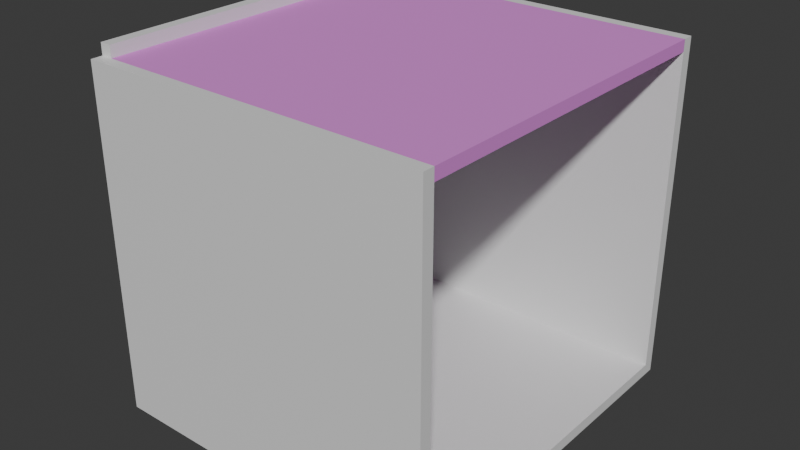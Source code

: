 # Source: room.blend  (saved by Blender 5.0.119; exported with 4.5.12 LTS)
import bpy
from mathutils import Matrix  # noqa: F401  (used for matrix-valued properties, if any)

bpy.ops.wm.read_factory_settings(use_empty=True)
scene = bpy.context.scene
scene.name = 'Scene'

# ---- collections
col_collection = bpy.data.collections.new('Collection'); scene.collection.children.link(col_collection)

# ---- images (referenced by path relative to the original .blend; pixels are not part of the script)
import os
ASSET_DIR = os.environ.get("B2B_ASSET_DIR", "")  # directory of the original .blend (textures are referenced by path, not embedded)
HERE = os.path.dirname(os.path.abspath(__file__))  # packed textures are extracted next to this script under _unpacked/

def load_image(name, relpath, width, height, colorspace="sRGB"):
    """Load a texture the original file referenced (path relative to the .blend, or extracted next to this script)."""
    p = next((c for c in (os.path.join(HERE, relpath), os.path.join(ASSET_DIR, relpath)) if relpath and os.path.exists(c)), "")
    if p:
        img = bpy.data.images.load(p, check_existing=True)
        img.name = name
    else:  # same state as the original file: an image datablock whose file is absent (Cycles renders it pink)
        img = bpy.data.images.new(name, width, height)
        img.source = "FILE"
        img.filepath = "//" + (relpath or name)
    img.colorspace_settings.name = colorspace
    return img
img_img_20260821_180847_531_jpg = load_image('IMG_20260821_180847_531.jpg', 'IMG_20260821_180847_531.jpg', 1024, 1024, 'sRGB')

# ---- materials (node trees are filled in below, after node groups)
mat_material = bpy.data.materials.new('Material')
mat_material.alpha_threshold = 0.0
mat_material.use_backface_culling_lightprobe_volume = False
mat_material.roughness = 0.5
mat_material.line_color = (0.0, 0.0, 0.0, 1.0)
mat_material_001 = bpy.data.materials.new('Material.001')
mat_material_001.alpha_threshold = 0.0
mat_material_001.use_backface_culling_lightprobe_volume = False
mat_material_001.roughness = 0.5
mat_material_001.line_color = (0.0, 0.0, 0.0, 1.0)
mat_material_002 = bpy.data.materials.new('Material.002')
mat_material_002.alpha_threshold = 0.0
mat_material_002.use_backface_culling_lightprobe_volume = False
mat_material_002.roughness = 0.5
mat_material_002.line_color = (0.0, 0.0, 0.0, 1.0)
mat_material_003 = bpy.data.materials.new('Material.003')
mat_material_003.alpha_threshold = 0.0
mat_material_003.use_backface_culling_lightprobe_volume = False
mat_material_003.roughness = 0.5
mat_material_003.line_color = (0.0, 0.0, 0.0, 1.0)
mat_material_004 = bpy.data.materials.new('Material.004')
mat_material_004.alpha_threshold = 0.0
mat_material_004.use_backface_culling_lightprobe_volume = False
mat_material_004.roughness = 0.5
mat_material_004.line_color = (0.0, 0.0, 0.0, 1.0)

# ---- material node trees
mat_material.use_nodes = True; mat_material.node_tree.nodes.clear()
_N = mat_material.node_tree.nodes; _L = mat_material.node_tree.links
n0 = _N.new('ShaderNodeOutputMaterial'); n0.name = 'Material Output'; n0.location = (200, 100)
n1 = _N.new('ShaderNodeBsdfPrincipled'); n1.name = 'Principled BSDF'; n1.location = (-200, 100)
_L.new(n1.outputs[0], n0.inputs[0])
n0.is_active_output = True
mat_material_001.use_nodes = True; mat_material_001.node_tree.nodes.clear()
_N = mat_material_001.node_tree.nodes; _L = mat_material_001.node_tree.links
n0 = _N.new('ShaderNodeOutputMaterial'); n0.name = 'Material Output'; n0.location = (200, 100)
n1 = _N.new('ShaderNodeBsdfPrincipled'); n1.name = 'Principled BSDF'; n1.location = (-200, 100)
_L.new(n1.outputs[0], n0.inputs[0])
n0.is_active_output = True
mat_material_002.use_nodes = True; mat_material_002.node_tree.nodes.clear()
_N = mat_material_002.node_tree.nodes; _L = mat_material_002.node_tree.links
n0 = _N.new('ShaderNodeOutputMaterial'); n0.name = 'Material Output'; n0.location = (200, 100)
n1 = _N.new('ShaderNodeBsdfPrincipled'); n1.name = 'Principled BSDF'; n1.location = (-200, 100)
_L.new(n1.outputs[0], n0.inputs[0])
n0.is_active_output = True
mat_material_003.use_nodes = True; mat_material_003.node_tree.nodes.clear()
_N = mat_material_003.node_tree.nodes; _L = mat_material_003.node_tree.links
n0 = _N.new('ShaderNodeOutputMaterial'); n0.name = 'Material Output'; n0.location = (200, 100)
n1 = _N.new('ShaderNodeBsdfPrincipled'); n1.name = 'Principled BSDF'; n1.location = (-200, 100)
_L.new(n1.outputs[0], n0.inputs[0])
n0.is_active_output = True
mat_material_004.use_nodes = True; mat_material_004.node_tree.nodes.clear()
_N = mat_material_004.node_tree.nodes; _L = mat_material_004.node_tree.links
n0 = _N.new('ShaderNodeOutputMaterial'); n0.name = 'Material Output'; n0.location = (557, 144)
n1 = _N.new('ShaderNodeBsdfDiffuse'); n1.name = 'Diffuse BSDF'; n1.location = (287, 39)
n2 = _N.new('ShaderNodeMix'); n2.name = 'Mix'; n2.location = (65, 84)
n2.data_type = 'RGBA'
n3 = _N.new('ShaderNodeTexImage'); n3.name = 'Image Texture.001'; n3.location = (-399, 129)
n3.image = img_img_20260821_180847_531_jpg
_L.new(n2.outputs[2], n1.inputs[0])
_L.new(n1.outputs[0], n0.inputs[0])
_L.new(n3.outputs[0], n2.inputs[6])
n0.is_active_output = True

# ---- world
world_world = bpy.data.worlds.new('World'); scene.world = world_world
world_world.use_nodes = True; world_world.node_tree.nodes.clear()
_N = world_world.node_tree.nodes; _L = world_world.node_tree.links
n0 = _N.new('ShaderNodeOutputWorld'); n0.name = 'World Output'; n0.location = (200, 100)
n1 = _N.new('ShaderNodeBackground'); n1.name = 'Background'; n1.location = (-200, 100)
n1.inputs[0].default_value = (0.05088, 0.05088, 0.05088, 1.0)
_L.new(n1.outputs[0], n0.inputs[0])
n0.is_active_output = True
world_world.color = (0.05088, 0.05088, 0.05088)
world_world.sun_shadow_jitter_overblur = 0.0

# ---- meshes
me_cube = bpy.data.meshes.new('Cube')
me_cube.from_pydata([(1.0, 1.0, 1.0), (1.0, 1.0, -1.0), (1.0, -1.0, 1.0), (1.0, -1.0, -1.0), (-1.0, 1.0, 1.0), (-1.0, 1.0, -1.0), (-1.0, -1.0, 1.0), (-1.0, -1.0, -1.0)], [], [(0, 4, 6, 2), (3, 2, 6, 7), (7, 6, 4, 5), (5, 1, 3, 7), (1, 0, 2, 3), (5, 4, 0, 1)])
_uv = me_cube.uv_layers.new(name='UVMap')
_uv.uv.foreach_set('vector', [0.625, 0.5, 0.875, 0.5, 0.875, 0.75, 0.625, 0.75, 0.375, 0.75, 0.625, 0.75, 0.625, 1.0, 0.375, 1.0, 0.375, 0.0, 0.625, 0.0, 0.625, 0.25, 0.375, 0.25, 0.125, 0.5, 0.375, 0.5, 0.375, 0.75, 0.125, 0.75, 0.375, 0.5, 0.625, 0.5, 0.625, 0.75, 0.375, 0.75, 0.375, 0.25, 0.625, 0.25, 0.625, 0.5, 0.375, 0.5])
me_cube.materials.append(mat_material)
me_cube.use_mirror_vertex_groups = False
me_cube.update()
me_cube_001 = bpy.data.meshes.new('Cube.001')
me_cube_001.from_pydata([(1.0, 1.0, 1.0), (1.0, 1.0, -1.0), (1.0, -1.0, 1.0), (1.0, -1.0, -1.0), (-1.0, 1.0, 1.0), (-1.0, 1.0, -1.0), (-1.0, -1.0, 1.0), (-1.0, -1.0, -1.0)], [], [(0, 4, 6, 2), (3, 2, 6, 7), (7, 6, 4, 5), (5, 1, 3, 7), (1, 0, 2, 3), (5, 4, 0, 1)])
_uv = me_cube_001.uv_layers.new(name='UVMap')
_uv.uv.foreach_set('vector', [0.625, 0.5, 0.875, 0.5, 0.875, 0.75, 0.625, 0.75, 0.375, 0.75, 0.625, 0.75, 0.625, 1.0, 0.375, 1.0, 0.375, 0.0, 0.625, 0.0, 0.625, 0.25, 0.375, 0.25, 0.125, 0.5, 0.375, 0.5, 0.375, 0.75, 0.125, 0.75, 0.375, 0.5, 0.625, 0.5, 0.625, 0.75, 0.375, 0.75, 0.375, 0.25, 0.625, 0.25, 0.625, 0.5, 0.375, 0.5])
me_cube_001.materials.append(mat_material_001)
me_cube_001.use_mirror_vertex_groups = False
me_cube_001.update()
me_cube_002 = bpy.data.meshes.new('Cube.002')
me_cube_002.from_pydata([(1.0, 1.0, 1.0), (1.0, 1.0, -1.0), (1.0, -1.0, 1.0), (1.0, -1.0, -1.0), (-1.0, 1.0, 1.0), (-1.0, 1.0, -1.0), (-1.0, -1.0, 1.0), (-1.0, -1.0, -1.0)], [], [(0, 4, 6, 2), (3, 2, 6, 7), (7, 6, 4, 5), (5, 1, 3, 7), (1, 0, 2, 3), (5, 4, 0, 1)])
_uv = me_cube_002.uv_layers.new(name='UVMap')
_uv.uv.foreach_set('vector', [0.625, 0.5, 0.875, 0.5, 0.875, 0.75, 0.625, 0.75, 0.375, 0.75, 0.625, 0.75, 0.625, 1.0, 0.375, 1.0, 0.375, 0.0, 0.625, 0.0, 0.625, 0.25, 0.375, 0.25, 0.125, 0.5, 0.375, 0.5, 0.375, 0.75, 0.125, 0.75, 0.375, 0.5, 0.625, 0.5, 0.625, 0.75, 0.375, 0.75, 0.375, 0.25, 0.625, 0.25, 0.625, 0.5, 0.375, 0.5])
me_cube_002.materials.append(mat_material_002)
me_cube_002.use_mirror_vertex_groups = False
me_cube_002.update()
me_cube_003 = bpy.data.meshes.new('Cube.003')
me_cube_003.from_pydata([(1.0, 1.0, 1.0), (1.0, 1.0, -1.0), (1.0, -1.0, 1.0), (1.0, -1.0, -1.0), (-1.0, 1.0, 1.0), (-1.0, 1.0, -1.0), (-1.0, -1.0, 1.0), (-1.0, -1.0, -1.0), (-0.5146, -0.2448, 1.0), (-0.5146, -0.7114, 1.0), (0.3187, -0.2448, 1.0), (0.3187, -0.7114, 1.0), (0.3187, -0.2448, -1.0), (-0.5146, -0.2448, -1.0), (-0.5146, -0.7114, -1.0), (0.3187, -0.7114, -1.0)], [], [(9, 6, 2, 11), (11, 2, 0, 4, 6, 9, 8, 10), (3, 2, 6, 7), (7, 6, 4, 5), (7, 5, 1, 3, 15, 12, 13, 14), (15, 3, 7, 14), (1, 0, 2, 3), (5, 4, 0, 1), (12, 10, 8, 13), (9, 11, 15, 14), (11, 10, 12, 15), (13, 8, 9, 14)])
_uv = me_cube_003.uv_layers.new(name='UVMap')
_uv.uv.foreach_set('vector', [0.8143, 0.7139, 0.875, 0.75, 0.625, 0.75, 0.7102, 0.7139, 0.7102, 0.7139, 0.625, 0.75, 0.625, 0.5, 0.875, 0.5, 0.875, 0.75, 0.8143, 0.7139, 0.8143, 0.6556, 0.7102, 0.6556, 0.375, 0.75, 0.625, 0.75, 0.625, 1.0, 0.375, 1.0, 0.375, 0.0, 0.625, 0.0, 0.625, 0.25, 0.375, 0.25, 0.125, 0.75, 0.125, 0.5, 0.375, 0.5, 0.375, 0.75, 0.2898, 0.7139, 0.2898, 0.6556, 0.1857, 0.6556, 0.1857, 0.7139, 0.2898, 0.7139, 0.375, 0.75, 0.125, 0.75, 0.1857, 0.7139, 0.375, 0.5, 0.625, 0.5, 0.625, 0.75, 0.375, 0.75, 0.375, 0.25, 0.625, 0.25, 0.625, 0.5, 0.375, 0.5, 0.375, 0.4445, 0.375, 0.4695, 0.625, 0.4695, 0.625, 0.4445, 0.625, 0.7805, 0.375, 0.7805, 0.375, 0.8055, 0.625, 0.8055, 0.125, 0.75, 0.125, 0.5, 0.125, 0.5, 0.125, 0.75, 0.625, 0.5, 0.625, 0.5, 0.625, 0.75, 0.625, 0.75])
me_cube_003.materials.append(mat_material_003)
me_cube_003.use_mirror_vertex_groups = False
me_cube_003.update()
me_cube_004 = bpy.data.meshes.new('Cube.004')
me_cube_004.from_pydata([(1.0, 1.0, 1.0), (1.0, 1.0, -1.0), (1.0, -1.0, 1.0), (1.0, -1.0, -1.0), (-1.0, 1.0, 1.0), (-1.0, 1.0, -1.0), (-1.0, -1.0, 1.0), (-1.0, -1.0, -1.0)], [], [(0, 4, 6, 2), (3, 2, 6, 7), (7, 6, 4, 5), (5, 1, 3, 7), (1, 0, 2, 3), (5, 4, 0, 1)])
_uv = me_cube_004.uv_layers.new(name='UVMap')
_uv.uv.foreach_set('vector', [1.0, 1.0, 0.0, 1.0, 0.0, 0.003932, 1.0, 0.003932, 1.0, 0.003932, 1.0, 1.0, 0.0, 1.0, 0.0, 0.003932, 0.0, 0.003932, 0.0, 1.0, 1.0, 1.0, 1.0, 0.003932, 0.0, 1.0, 1.0, 1.0, 1.0, 0.003932, 0.0, 0.003932, 1.0, 0.003932, 1.0, 1.0, 0.0, 1.0, 0.0, 0.003932, 0.0, 0.003932, 0.0, 1.0, 1.0, 1.0, 1.0, 0.003932])
me_cube_004.materials.append(mat_material_004)
me_cube_004.use_mirror_vertex_groups = False
me_cube_004.update()
me_cube_005 = bpy.data.meshes.new('Cube.005')
me_cube_005.from_pydata([(-1.0, -1.0, -1.0), (-1.0, -1.0, 1.0), (-1.0, 1.0, -1.0), (-1.0, 1.0, 1.0), (1.0, -1.0, -1.0), (1.0, -1.0, 1.0), (1.0, 1.0, -1.0), (1.0, 1.0, 1.0), (-1.0, 1.0, 1.0), (-1.0, 0.8, 1.0), (-1.0, 1.0, 31.0), (-1.0, 0.8, 31.0), (1.0, 1.0, 1.0), (1.0, 0.8, 1.0), (1.0, 1.0, 31.0), (1.0, 0.8, 31.0), (-1.0, -0.8, 1.0), (-1.0, -1.0, 1.0), (-1.0, -0.8, 31.0), (-1.0, -1.0, 31.0), (1.0, -0.8, 1.0), (1.0, -1.0, 1.0), (1.0, -0.8, 31.0), (1.0, -1.0, 31.0), (-1.0, -1.0, 31.0), (-1.0, -1.0, 33.0), (-1.0, 1.0, 31.0), (-1.0, 1.0, 33.0), (1.0, -1.0, 31.0), (1.0, -1.0, 33.0), (1.0, 1.0, 31.0), (1.0, 1.0, 33.0), (-0.5, 0.04902, 1.0), (-0.5, -0.05098, 1.0), (-0.5, 0.04902, 31.0), (-0.5, -0.05098, 31.0), (0.5, 0.04902, 1.0), (0.5, -0.05098, 1.0), (0.5, 0.04902, 31.0), (0.5, -0.05098, 31.0), (-0.5, -0.8069, 15.5), (-0.5, -0.8069, 16.5), (-0.5, 0.805, 15.5), (-0.5, 0.805, 16.5), (0.5, -0.8069, 15.5), (0.5, -0.8069, 16.5), (0.5, 0.805, 15.5), (0.5, 0.805, 16.5)], [], [(0, 1, 3, 2), (2, 3, 7, 6), (6, 7, 5, 4), (4, 5, 1, 0), (2, 6, 4, 0), (7, 3, 1, 5), (8, 9, 11, 10), (10, 11, 15, 14), (14, 15, 13, 12), (12, 13, 9, 8), (10, 14, 12, 8), (15, 11, 9, 13), (16, 17, 19, 18), (18, 19, 23, 22), (22, 23, 21, 20), (20, 21, 17, 16), (18, 22, 20, 16), (23, 19, 17, 21), (24, 25, 27, 26), (26, 27, 31, 30), (30, 31, 29, 28), (28, 29, 25, 24), (26, 30, 28, 24), (31, 27, 25, 29), (32, 33, 35, 34), (34, 35, 39, 38), (38, 39, 37, 36), (36, 37, 33, 32), (34, 38, 36, 32), (39, 35, 33, 37), (40, 41, 43, 42), (42, 43, 47, 46), (46, 47, 45, 44), (44, 45, 41, 40), (42, 46, 44, 40), (47, 43, 41, 45)])
_uv = me_cube_005.uv_layers.new(name='UVMap')
_uv.uv.foreach_set('vector', [0.375, 0.0, 0.625, 0.0, 0.625, 0.25, 0.375, 0.25, 0.375, 0.25, 0.625, 0.25, 0.625, 0.5, 0.375, 0.5, 0.375, 0.5, 0.625, 0.5, 0.625, 0.75, 0.375, 0.75, 0.375, 0.75, 0.625, 0.75, 0.625, 1.0, 0.375, 1.0, 0.125, 0.5, 0.375, 0.5, 0.375, 0.75, 0.125, 0.75, 0.625, 0.5, 0.875, 0.5, 0.875, 0.75, 0.625, 0.75, 0.375, 0.0, 0.625, 0.0, 0.625, 0.25, 0.375, 0.25, 0.375, 0.25, 0.625, 0.25, 0.625, 0.5, 0.375, 0.5, 0.375, 0.5, 0.625, 0.5, 0.625, 0.75, 0.375, 0.75, 0.375, 0.75, 0.625, 0.75, 0.625, 1.0, 0.375, 1.0, 0.125, 0.5, 0.375, 0.5, 0.375, 0.75, 0.125, 0.75, 0.625, 0.5, 0.875, 0.5, 0.875, 0.75, 0.625, 0.75, 0.375, 0.0, 0.625, 0.0, 0.625, 0.25, 0.375, 0.25, 0.375, 0.25, 0.625, 0.25, 0.625, 0.5, 0.375, 0.5, 0.375, 0.5, 0.625, 0.5, 0.625, 0.75, 0.375, 0.75, 0.375, 0.75, 0.625, 0.75, 0.625, 1.0, 0.375, 1.0, 0.125, 0.5, 0.375, 0.5, 0.375, 0.75, 0.125, 0.75, 0.625, 0.5, 0.875, 0.5, 0.875, 0.75, 0.625, 0.75, 0.375, 0.0, 0.625, 0.0, 0.625, 0.25, 0.375, 0.25, 0.375, 0.25, 0.625, 0.25, 0.625, 0.5, 0.375, 0.5, 0.375, 0.5, 0.625, 0.5, 0.625, 0.75, 0.375, 0.75, 0.375, 0.75, 0.625, 0.75, 0.625, 1.0, 0.375, 1.0, 0.125, 0.5, 0.375, 0.5, 0.375, 0.75, 0.125, 0.75, 0.625, 0.5, 0.875, 0.5, 0.875, 0.75, 0.625, 0.75, 0.375, 0.0, 0.625, 0.0, 0.625, 0.25, 0.375, 0.25, 0.375, 0.25, 0.625, 0.25, 0.625, 0.5, 0.375, 0.5, 0.375, 0.5, 0.625, 0.5, 0.625, 0.75, 0.375, 0.75, 0.375, 0.75, 0.625, 0.75, 0.625, 1.0, 0.375, 1.0, 0.125, 0.5, 0.375, 0.5, 0.375, 0.75, 0.125, 0.75, 0.625, 0.5, 0.875, 0.5, 0.875, 0.75, 0.625, 0.75, 0.375, 0.0, 0.625, 0.0, 0.625, 0.25, 0.375, 0.25, 0.375, 0.25, 0.625, 0.25, 0.625, 0.5, 0.375, 0.5, 0.375, 0.5, 0.625, 0.5, 0.625, 0.75, 0.375, 0.75, 0.375, 0.75, 0.625, 0.75, 0.625, 1.0, 0.375, 1.0, 0.125, 0.5, 0.375, 0.5, 0.375, 0.75, 0.125, 0.75, 0.625, 0.5, 0.875, 0.5, 0.875, 0.75, 0.625, 0.75])
me_cube_005.update()

# ---- objects
ob_cube = bpy.data.objects.new('Cube', me_cube)
ob_cube_001 = bpy.data.objects.new('Cube.001', me_cube_001)
ob_cube_002 = bpy.data.objects.new('Cube.002', me_cube_002)
ob_cube_003 = bpy.data.objects.new('Cube.003', me_cube_003)
ob_cube_004 = bpy.data.objects.new('Cube.004', me_cube_004)
ob_cube_005 = bpy.data.objects.new('Cube.005', me_cube_005)

# ---- transforms, parenting, visibility, modifiers, constraints
ob_cube.location = (0.0, -6.895, 0.0)
ob_cube.scale = (3.0, 3.0, 0.1)
ob_cube.lock_rotations_4d = False
ob_cube.empty_display_type = 'ARROWS'
ob_cube.lineart.crease_threshold = 0.0
ob_cube_001.location = (-5.96e-08, -9.995, 2.9)
ob_cube_001.rotation_euler = (1.571, -0.0, 0.0)
ob_cube_001.scale = (3.0, 3.0, 0.1)
ob_cube_001.lock_rotations_4d = False
ob_cube_001.empty_display_type = 'ARROWS'
ob_cube_001.lineart.crease_threshold = 0.0
ob_cube_002.location = (-5.96e-08, -3.795, 2.9)
ob_cube_002.rotation_euler = (1.571, -0.0, 0.0)
ob_cube_002.scale = (3.0, 3.0, 0.1)
ob_cube_002.lock_rotations_4d = False
ob_cube_002.empty_display_type = 'ARROWS'
ob_cube_002.lineart.crease_threshold = 0.0
ob_cube_003.location = (-2.9, -6.895, 3.1)
ob_cube_003.rotation_euler = (-0.0, 1.571, -0.0)
ob_cube_003.scale = (3.0, 3.0, 0.1)
ob_cube_003.lock_rotations_4d = False
ob_cube_003.empty_display_type = 'ARROWS'
ob_cube_003.lineart.crease_threshold = 0.0
ob_cube_004.location = (0.0, -6.895, 5.8)
ob_cube_004.scale = (3.0, 3.0, 0.1)
ob_cube_004.lock_rotations_4d = False
ob_cube_004.empty_display_type = 'ARROWS'
ob_cube_004.lineart.crease_threshold = 0.0
ob_cube_005.location = (-2.867, -8.33, 2.222)
ob_cube_005.scale = (0.1, 0.695, 0.0732)

# ---- collection membership
col_collection.objects.link(ob_cube)
col_collection.objects.link(ob_cube_001)
col_collection.objects.link(ob_cube_002)
col_collection.objects.link(ob_cube_003)
col_collection.objects.link(ob_cube_004)
col_collection.objects.link(ob_cube_005)

# ---- scene / render settings (as saved in the file)
scene.frame_start = 1; scene.frame_end = 250; scene.frame_set(1)
scene.render.engine = 'BLENDER_EEVEE_NEXT'
scene.render.bake_bias = 0.0
scene.render.bake_samples = 0
scene.cycles.sampling_pattern = 'TABULATED_SOBOL'
scene.eevee.use_volume_custom_range = False
bpy.context.view_layer.update()

# ---- added for rendering (the .blend has no active camera and no usable light): camera, sun
cam_auto = bpy.data.cameras.new('AutoCamera')
cam_auto.lens = 50.0
cam_auto.sensor_width = 36.0
cam_auto.clip_end = 1000.0
ob_auto_camera = bpy.data.objects.new('AutoCamera', cam_auto)
scene.collection.objects.link(ob_auto_camera)
ob_auto_camera.location = (9.93917, -18.8219, 10.9513)
ob_auto_camera.rotation_euler = (1.09748, -7.21219e-08, 0.694738)
scene.camera = ob_auto_camera
light_auto_sun = bpy.data.lights.new('AutoSun', 'SUN')
light_auto_sun.energy = 3.0
light_auto_sun.angle = 0.0523599
ob_auto_sun = bpy.data.objects.new('AutoSun', light_auto_sun)
scene.collection.objects.link(ob_auto_sun)
ob_auto_sun.rotation_euler = (0.872665, 0.174533, 0.523599)
bpy.context.view_layer.update()
